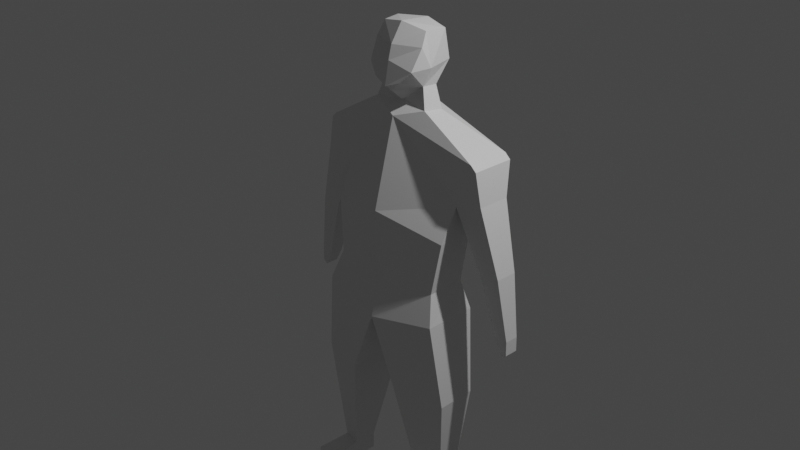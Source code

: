# Source: untitled.blend  (saved by Blender 3.4.6; exported with 4.5.12 LTS)
import bpy
from mathutils import Matrix  # noqa: F401  (used for matrix-valued properties, if any)

bpy.ops.wm.read_factory_settings(use_empty=True)
scene = bpy.context.scene
scene.name = 'Scene'

# ---- collections
col_collection = bpy.data.collections.new('Collection'); scene.collection.children.link(col_collection)

# ---- materials (node trees are filled in below, after node groups)
mat_material = bpy.data.materials.new('Material')
mat_material.alpha_threshold = 0.0
mat_material.use_transparent_shadow = False
mat_material.roughness = 0.5
mat_material.line_color = (0.0, 0.0, 0.0, 1.0)

# ---- material node trees
mat_material.use_nodes = True; mat_material.node_tree.nodes.clear()
_N = mat_material.node_tree.nodes; _L = mat_material.node_tree.links
n0 = _N.new('ShaderNodeOutputMaterial'); n0.name = 'Material Output'; n0.location = (300, 300)
n1 = _N.new('ShaderNodeBsdfPrincipled'); n1.name = 'Principled BSDF'; n1.location = (10, 300)
n1.distribution = 'GGX'
n1.subsurface_method = 'RANDOM_WALK_SKIN'
n1.inputs[3].default_value = 1.45
n1.inputs[27].default_value = (0.0, 0.0, 0.0, 1.0)
n1.inputs[28].default_value = 1.0
_L.new(n1.outputs[0], n0.inputs[0])
n0.is_active_output = True

# ---- world
world_world = bpy.data.worlds.new('World'); scene.world = world_world
world_world.use_nodes = True; world_world.node_tree.nodes.clear()
_N = world_world.node_tree.nodes; _L = world_world.node_tree.links
n0 = _N.new('ShaderNodeOutputWorld'); n0.name = 'World Output'; n0.location = (300, 300)
n1 = _N.new('ShaderNodeBackground'); n1.name = 'Background'; n1.location = (10, 300)
n1.inputs[0].default_value = (0.05088, 0.05088, 0.05088, 1.0)
_L.new(n1.outputs[0], n0.inputs[0])
n0.is_active_output = True
world_world.color = (0.05088, 0.05088, 0.05088)
world_world.use_sun_shadow = False
world_world.sun_shadow_jitter_overblur = 0.0

# ---- cameras
cam_camera = bpy.data.cameras.new('Camera')
cam_camera.clip_end = 100.0
cam_camera.ortho_scale = 7.314

# ---- lights
light_light = bpy.data.lights.new('Light', 'POINT')
light_light.transmission_factor = 0.0
light_light.energy = 1000.0
light_light.shadow_soft_size = 0.1
light_light.shadow_maximum_resolution = 0.006
light_light.use_absolute_resolution = True

# ---- meshes
me_cube = bpy.data.meshes.new('Cube')
me_cube.from_pydata([(0.9555, 0.484, 0.8822), (0.6897, 0.3027, -0.01746), (0.9555, 0.01118, 0.8822), (0.7423, -0.1428, 0.02413), (0.0, 0.5682, 1.115), (0.0, 0.4676, -0.01746), (0.0, -0.0846, 1.135), (0.0, -0.3243, 0.05283), (0.0, 0.4517, -1.065), (0.0, -0.3896, -0.9902), (0.7217, 0.3177, -0.8629), (0.7445, -0.2871, -0.8518), (0.3025, 0.3174, -1.759), (0.3072, -0.3682, -1.744), (0.8523, 0.2191, -1.775), (0.8708, -0.225, -1.772), (0.3025, 0.3174, -1.759), (0.3072, -0.3682, -1.744), (0.8523, 0.2191, -1.775), (0.8708, -0.225, -1.772), (0.5373, 0.09515, -3.019), (0.5392, -0.174, -3.013), (0.7531, 0.05655, -3.026), (0.7604, -0.1177, -3.025), (0.7683, 0.3827, 0.39), (0.0, -0.325, 0.1955), (0.7683, 0.02324, 0.39), (0.0, 0.5183, 0.1509), (1.018, 0.484, 0.8264), (1.018, 0.01118, 0.8264), (1.083, 0.3827, 0.4821), (1.083, 0.02324, 0.4821), (1.069, 0.3243, -0.2955), (1.069, 0.08427, -0.2955), (1.28, 0.3243, -0.234), (1.28, 0.08427, -0.234), (1.255, 0.2782, -0.9333), (1.255, 0.1278, -0.9333), (1.387, 0.2782, -0.8947), (1.387, 0.1278, -0.8947), (1.342, 0.2782, -1.09), (1.342, 0.1278, -1.09), (1.39, 0.2782, -1.051), (1.39, 0.1278, -1.051), (0.5373, 0.09515, -3.019), (0.5392, -0.174, -3.013), (0.7531, 0.05655, -3.026), (0.7604, -0.1177, -3.025), (0.5373, 0.09515, -3.209), (0.5392, -0.174, -3.203), (0.7531, 0.05655, -3.215), (0.7765, -0.1419, -3.214), (0.608, -0.5802, -3.114), (0.8759, -0.4367, -3.125), (0.608, -0.5802, -3.203), (0.8759, -0.4367, -3.214), (0.3289, 0.0201, 1.242), (0.0, 0.05621, 1.262), (0.34, 0.2419, 1.212), (0.0, 0.4113, 1.241), (0.2571, 0.07074, 1.455), (0.0, -0.0977, 1.39), (0.2571, 0.2419, 1.443), (0.0, 0.3881, 1.465), (0.6348, 0.2521, -0.5496), (0.0, -0.2941, -0.5957), (0.6583, -0.1901, -0.5371), (0.0, 0.3665, -0.6475), (0.3374, 0.09164, 1.652), (0.3029, 0.3691, 1.68), (0.0, 0.3609, 1.677), (0.2797, 0.07812, 1.998), (0.0, 0.0314, 2.05), (0.3217, 0.2877, 1.999), (0.0, 0.3787, 2.024), (0.1658, -0.1522, 1.518), (0.0, -0.1841, 1.456), (0.2788, -0.1098, 1.636), (0.0, -0.1384, 1.702), (0.0, -0.09904, 1.851), (0.3052, 0.003843, 1.859)], [], [(2, 0, 58, 56), (26, 2, 6, 25), (66, 65, 9, 11), (24, 0, 28, 30), (27, 4, 0, 24), (10, 11, 15, 14), (64, 66, 11, 10), (67, 64, 10, 8), (15, 13, 17, 19), (8, 10, 14, 12), (11, 9, 13, 15), (9, 8, 12, 13), (18, 19, 23, 22), (13, 12, 16, 17), (14, 15, 19, 18), (12, 14, 18, 16), (22, 23, 47, 46), (16, 18, 22, 20), (19, 17, 21, 23), (17, 16, 20, 21), (5, 27, 24, 1), (1, 24, 26, 3), (3, 26, 25, 7), (30, 28, 29, 31), (24, 30, 34, 32), (0, 2, 29, 28), (2, 26, 31, 29), (32, 34, 38, 36), (30, 31, 35, 34), (31, 26, 33, 35), (26, 24, 32, 33), (37, 36, 40, 41), (33, 32, 36, 37), (35, 33, 37, 39), (34, 35, 39, 38), (41, 40, 42, 43), (39, 37, 41, 43), (38, 39, 43, 42), (36, 38, 42, 40), (47, 45, 52, 53), (20, 22, 46, 44), (23, 21, 45, 47), (21, 20, 44, 45), (48, 50, 51, 49), (45, 44, 48, 49), (46, 47, 51, 50), (44, 46, 50, 48), (53, 52, 54, 55), (51, 47, 53, 55), (45, 49, 54, 52), (49, 51, 55, 54), (18, 16, 17, 19), (57, 56, 60, 61), (0, 4, 59, 58), (6, 2, 56, 57), (60, 68, 77, 75), (58, 59, 63, 62), (56, 58, 62, 60), (5, 1, 64, 67), (1, 3, 66, 64), (3, 7, 65, 66), (69, 70, 74, 73), (62, 63, 70, 69), (60, 62, 69, 68), (73, 74, 72, 71), (68, 69, 73, 71), (71, 72, 79, 80), (76, 75, 77, 78), (78, 77, 80, 79), (61, 60, 75, 76), (68, 71, 80, 77)])
_uv = me_cube.uv_layers.new(name='UVMap')
_uv.uv.foreach_set('vector', [0.625, 0.7103, 0.625, 0.5, 0.625, 0.5, 0.625, 0.75, 0.4119, 0.75, 0.625, 0.7103, 0.625, 1.0, 0.4119, 1.0, 0.375, 0.75, 0.375, 1.0, 0.375, 1.0, 0.375, 0.75, 0.4119, 0.5, 0.625, 0.5, 0.625, 0.5, 0.4119, 0.5, 0.4119, 0.25, 0.625, 0.25, 0.625, 0.5, 0.4119, 0.5, 0.375, 0.5, 0.375, 0.75, 0.375, 0.75, 0.375, 0.5, 0.375, 0.5, 0.375, 0.75, 0.375, 0.75, 0.375, 0.5, 0.375, 0.25, 0.375, 0.5, 0.375, 0.5, 0.375, 0.25, 0.375, 0.75, 0.375, 1.0, 0.375, 1.0, 0.375, 0.75, 0.375, 0.25, 0.375, 0.5, 0.375, 0.5, 0.375, 0.25, 0.375, 0.75, 0.375, 1.0, 0.375, 1.0, 0.375, 0.75, 0.0, 0.0, 0.0, 0.0, 0.0, 0.0, 0.0, 0.0, 0.375, 0.5, 0.375, 0.75, 0.375, 0.75, 0.375, 0.5, 0.0, 0.0, 0.0, 0.0, 0.0, 0.0, 0.0, 0.0, 0.375, 0.5, 0.375, 0.75, 0.375, 0.75, 0.375, 0.5, 0.375, 0.25, 0.375, 0.5, 0.375, 0.5, 0.375, 0.25, 0.375, 0.5, 0.375, 0.75, 0.375, 0.75, 0.375, 0.5, 0.375, 0.25, 0.375, 0.5, 0.375, 0.5, 0.375, 0.25, 0.375, 0.75, 0.375, 1.0, 0.375, 1.0, 0.375, 0.75, 0.0, 0.0, 0.0, 0.0, 0.0, 0.0, 0.0, 0.0, 0.375, 0.25, 0.4119, 0.25, 0.4119, 0.5, 0.375, 0.5, 0.375, 0.5, 0.4119, 0.5, 0.4119, 0.75, 0.375, 0.75, 0.375, 0.75, 0.4119, 0.75, 0.4119, 1.0, 0.375, 1.0, 0.4119, 0.5, 0.625, 0.5, 0.625, 0.7103, 0.4119, 0.75, 0.4119, 0.5, 0.4119, 0.5, 0.4119, 0.5, 0.4119, 0.5, 0.625, 0.5, 0.625, 0.7103, 0.625, 0.7103, 0.625, 0.5, 0.625, 0.7103, 0.4119, 0.75, 0.4119, 0.75, 0.625, 0.7103, 0.4119, 0.5, 0.4119, 0.5, 0.4119, 0.5, 0.4119, 0.5, 0.4119, 0.5, 0.4119, 0.75, 0.4119, 0.75, 0.4119, 0.5, 0.4119, 0.75, 0.4119, 0.75, 0.4119, 0.75, 0.4119, 0.75, 0.4119, 0.75, 0.4119, 0.5, 0.4119, 0.5, 0.4119, 0.75, 0.4119, 0.75, 0.4119, 0.5, 0.4119, 0.5, 0.4119, 0.75, 0.4119, 0.75, 0.4119, 0.5, 0.4119, 0.5, 0.4119, 0.75, 0.4119, 0.75, 0.4119, 0.75, 0.4119, 0.75, 0.4119, 0.75, 0.4119, 0.5, 0.4119, 0.75, 0.4119, 0.75, 0.4119, 0.5, 0.4119, 0.75, 0.4119, 0.5, 0.4119, 0.5, 0.4119, 0.75, 0.4119, 0.75, 0.4119, 0.75, 0.4119, 0.75, 0.4119, 0.75, 0.4119, 0.5, 0.4119, 0.75, 0.4119, 0.75, 0.4119, 0.5, 0.4119, 0.5, 0.4119, 0.5, 0.4119, 0.5, 0.4119, 0.5, 0.375, 0.75, 0.375, 1.0, 0.375, 1.0, 0.375, 0.75, 0.375, 0.25, 0.375, 0.5, 0.375, 0.5, 0.375, 0.25, 0.375, 0.75, 0.375, 1.0, 0.375, 1.0, 0.375, 0.75, 0.0, 0.0, 0.0, 0.0, 0.0, 0.0, 0.0, 0.0, 0.125, 0.5, 0.375, 0.5, 0.375, 0.75, 0.125, 0.75, 0.0, 0.0, 0.0, 0.0, 0.0, 0.0, 0.0, 0.0, 0.375, 0.5, 0.375, 0.75, 0.375, 0.75, 0.375, 0.5, 0.375, 0.25, 0.375, 0.5, 0.375, 0.5, 0.375, 0.25, 0.375, 0.75, 0.375, 1.0, 0.375, 1.0, 0.375, 0.75, 0.375, 0.75, 0.375, 0.75, 0.375, 0.75, 0.375, 0.75, 0.0, 0.0, 0.0, 0.0, 0.0, 0.0, 0.0, 0.0, 0.125, 0.75, 0.375, 0.75, 0.375, 0.75, 0.125, 0.75, 0.0, 0.0, 0.0, 0.0, 0.0, 0.0, 0.0, 0.0, 0.625, 1.0, 0.625, 0.75, 0.625, 0.75, 0.625, 1.0, 0.625, 0.5, 0.625, 0.25, 0.625, 0.25, 0.625, 0.5, 0.625, 1.0, 0.625, 0.7103, 0.625, 0.75, 0.625, 1.0, 0.625, 0.75, 0.625, 0.75, 0.625, 0.75, 0.625, 0.75, 0.625, 0.5, 0.625, 0.25, 0.625, 0.25, 0.625, 0.5, 0.625, 0.75, 0.625, 0.5, 0.625, 0.5, 0.625, 0.75, 0.375, 0.25, 0.375, 0.5, 0.375, 0.5, 0.375, 0.25, 0.375, 0.5, 0.375, 0.75, 0.375, 0.75, 0.375, 0.5, 0.375, 0.75, 0.375, 1.0, 0.375, 1.0, 0.375, 0.75, 0.625, 0.5, 0.625, 0.25, 0.625, 0.25, 0.625, 0.5, 0.625, 0.5, 0.625, 0.25, 0.625, 0.25, 0.625, 0.5, 0.625, 0.75, 0.625, 0.5, 0.625, 0.5, 0.625, 0.75, 0.625, 0.5, 0.875, 0.5, 0.875, 0.75, 0.625, 0.75, 0.625, 0.75, 0.625, 0.5, 0.625, 0.5, 0.625, 0.75, 0.625, 0.75, 0.875, 0.75, 0.875, 0.75, 0.625, 0.75, 0.625, 1.0, 0.625, 0.75, 0.625, 0.75, 0.625, 1.0, 0.625, 1.0, 0.625, 0.75, 0.625, 0.75, 0.625, 1.0, 0.625, 1.0, 0.625, 0.75, 0.625, 0.75, 0.625, 1.0, 0.625, 0.75, 0.625, 0.75, 0.625, 0.75, 0.625, 0.75])
me_cube.materials.append(mat_material)
me_cube.use_mirror_vertex_groups = False
me_cube.update()

# ---- objects
ob_cube = bpy.data.objects.new('Cube', me_cube)
ob_light = bpy.data.objects.new('Light', light_light)
ob_camera = bpy.data.objects.new('Camera', cam_camera)

# ---- transforms, parenting, visibility, modifiers, constraints
ob_cube.location = (0.0, 0.0, 0.0)
ob_cube.lock_rotations_4d = False
ob_cube.empty_display_type = 'ARROWS'
ob_cube.lineart.crease_threshold = 0.0
_m = ob_cube.modifiers.new('Mirror', 'MIRROR')
_m.use_clip = True
ob_light.location = (4.076, 1.005, 5.904)
ob_light.rotation_euler = (0.6503, 0.05522, 1.866)
ob_light.lock_rotations_4d = False
ob_light.empty_display_type = 'ARROWS'
ob_light.color = (0.0, 0.0, 0.0, 0.0)
ob_light.lineart.crease_threshold = 0.0
ob_camera.location = (7.359, -6.926, 4.958)
ob_camera.rotation_euler = (1.109, 0.0, 0.8149)
ob_camera.lock_rotations_4d = False
ob_camera.empty_display_type = 'ARROWS'
ob_camera.color = (0.0, 0.0, 0.0, 0.0)
ob_camera.display_type = 'WIRE'
ob_camera.lineart.crease_threshold = 0.0

# ---- collection membership
col_collection.objects.link(ob_cube)
col_collection.objects.link(ob_light)
col_collection.objects.link(ob_camera)

# ---- scene / render settings (as saved in the file)
scene.camera = ob_camera
scene.frame_start = 1; scene.frame_end = 250; scene.frame_set(1)
scene.render.engine = 'BLENDER_EEVEE_NEXT'
scene.cycles.sampling_pattern = 'TABULATED_SOBOL'
scene.cycles.use_light_tree = False
scene.view_settings.view_transform = 'Filmic'
bpy.context.view_layer.update()
